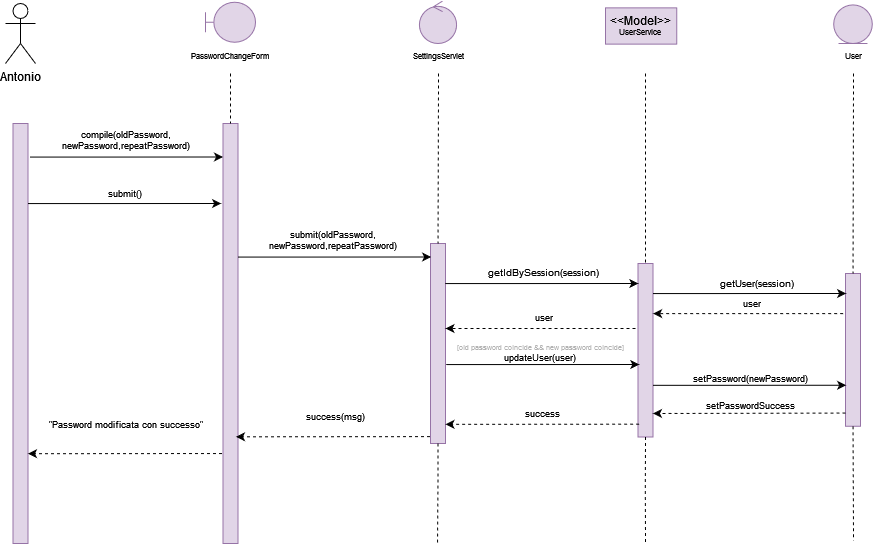

The diagram above was exported from draw.io. Its source (the exported page's mxGraphModel, read from the mxfile embedded in the PNG):
<mxGraphModel dx="941" dy="491" grid="1" gridSize="10" guides="1" tooltips="1" connect="1" arrows="1" fold="1" page="1" pageScale="1" pageWidth="827" pageHeight="1169" math="0" shadow="0">
  <root>
    <mxCell id="0" />
    <mxCell id="1" parent="0" />
    <mxCell id="WPhjHyZeCxfKg7nktDVD-367" value="Antonio" style="shape=umlActor;verticalLabelPosition=bottom;verticalAlign=top;html=1;outlineConnect=0;" vertex="1" parent="1">
      <mxGeometry x="460" y="550" width="30" height="60" as="geometry" />
    </mxCell>
    <mxCell id="WPhjHyZeCxfKg7nktDVD-368" value="" style="rounded=0;whiteSpace=wrap;html=1;fillColor=#e1d5e7;strokeColor=#9673a6;" vertex="1" parent="1">
      <mxGeometry x="467.5" y="670" width="15" height="420" as="geometry" />
    </mxCell>
    <mxCell id="WPhjHyZeCxfKg7nktDVD-369" value="" style="rounded=0;whiteSpace=wrap;html=1;fillColor=#e1d5e7;strokeColor=#9673a6;" vertex="1" parent="1">
      <mxGeometry x="677.5" y="670" width="15" height="420" as="geometry" />
    </mxCell>
    <mxCell id="WPhjHyZeCxfKg7nktDVD-370" value="" style="endArrow=none;dashed=1;html=1;rounded=0;fontSize=8;entryX=0.5;entryY=0;entryDx=0;entryDy=0;exitX=0.5;exitY=1;exitDx=0;exitDy=0;" edge="1" parent="1" target="WPhjHyZeCxfKg7nktDVD-369">
      <mxGeometry width="50" height="50" relative="1" as="geometry">
        <mxPoint x="685.0000000000005" y="620" as="sourcePoint" />
        <mxPoint x="707.5" y="680" as="targetPoint" />
      </mxGeometry>
    </mxCell>
    <mxCell id="WPhjHyZeCxfKg7nktDVD-372" value="&lt;div&gt;PasswordChangeForm&lt;/div&gt;" style="text;html=1;strokeColor=none;fillColor=none;align=center;verticalAlign=middle;whiteSpace=wrap;rounded=0;fontSize=8;" vertex="1" parent="1">
      <mxGeometry x="670" y="595" width="30" height="15" as="geometry" />
    </mxCell>
    <mxCell id="WPhjHyZeCxfKg7nktDVD-373" value="submit()" style="text;html=1;strokeColor=none;fillColor=none;align=center;verticalAlign=middle;whiteSpace=wrap;rounded=0;fontSize=9;" vertex="1" parent="1">
      <mxGeometry x="520" y="730" width="120" height="20" as="geometry" />
    </mxCell>
    <mxCell id="WPhjHyZeCxfKg7nktDVD-375" value="SettingsServlet" style="text;html=1;strokeColor=none;fillColor=none;align=center;verticalAlign=middle;whiteSpace=wrap;rounded=0;fontSize=8;" vertex="1" parent="1">
      <mxGeometry x="877.5" y="595" width="30" height="15" as="geometry" />
    </mxCell>
    <mxCell id="WPhjHyZeCxfKg7nktDVD-376" value="" style="rounded=0;whiteSpace=wrap;html=1;fillColor=#e1d5e7;strokeColor=#9673a6;" vertex="1" parent="1">
      <mxGeometry x="885" y="790" width="15" height="200" as="geometry" />
    </mxCell>
    <mxCell id="WPhjHyZeCxfKg7nktDVD-377" value="" style="endArrow=none;dashed=1;html=1;rounded=0;fontSize=8;entryX=0.5;entryY=0;entryDx=0;entryDy=0;" edge="1" parent="1" target="WPhjHyZeCxfKg7nktDVD-376">
      <mxGeometry width="50" height="50" relative="1" as="geometry">
        <mxPoint x="893" y="620" as="sourcePoint" />
        <mxPoint x="937.5" y="693.5" as="targetPoint" />
      </mxGeometry>
    </mxCell>
    <mxCell id="WPhjHyZeCxfKg7nktDVD-379" value="&lt;div&gt;&lt;font style=&quot;font-size: 7px&quot; color=&quot;#B3B3B3&quot;&gt;[old password coincide &amp;amp;&amp;amp; new password coincide]&lt;/font&gt;&lt;/div&gt;&lt;div style=&quot;font-size: 9px&quot;&gt;&lt;font style=&quot;font-size: 9px&quot; color=&quot;#B3B3B3&quot;&gt;&lt;font style=&quot;font-size: 9px&quot; color=&quot;#000000&quot;&gt;updateUser(user)&lt;/font&gt;&lt;br&gt;&lt;/font&gt;&lt;/div&gt;" style="text;html=1;strokeColor=none;fillColor=none;align=center;verticalAlign=middle;whiteSpace=wrap;rounded=0;fontSize=10;" vertex="1" parent="1">
      <mxGeometry x="898.75" y="883.75" width="192.5" height="29" as="geometry" />
    </mxCell>
    <mxCell id="WPhjHyZeCxfKg7nktDVD-380" value="" style="rounded=0;whiteSpace=wrap;html=1;fillColor=#e1d5e7;strokeColor=#9673a6;" vertex="1" parent="1">
      <mxGeometry x="1092.5" y="810" width="15" height="173.5" as="geometry" />
    </mxCell>
    <mxCell id="WPhjHyZeCxfKg7nktDVD-381" value="" style="endArrow=none;dashed=1;html=1;rounded=0;fontSize=8;entryX=0.5;entryY=0;entryDx=0;entryDy=0;" edge="1" parent="1" target="WPhjHyZeCxfKg7nktDVD-380">
      <mxGeometry width="50" height="50" relative="1" as="geometry">
        <mxPoint x="1100" y="620" as="sourcePoint" />
        <mxPoint x="1122.5" y="718.5" as="targetPoint" />
      </mxGeometry>
    </mxCell>
    <mxCell id="WPhjHyZeCxfKg7nktDVD-383" value="&lt;font style=&quot;font-size: 9px&quot;&gt;setPassword(newPassword)&lt;/font&gt;" style="text;html=1;strokeColor=none;fillColor=none;align=center;verticalAlign=middle;whiteSpace=wrap;rounded=0;fontSize=9;" vertex="1" parent="1">
      <mxGeometry x="1110" y="920" width="190" height="9" as="geometry" />
    </mxCell>
    <mxCell id="WPhjHyZeCxfKg7nktDVD-385" value="" style="rounded=0;whiteSpace=wrap;html=1;fillColor=#e1d5e7;strokeColor=#9673a6;" vertex="1" parent="1">
      <mxGeometry x="1300" y="820" width="15" height="152.75" as="geometry" />
    </mxCell>
    <mxCell id="WPhjHyZeCxfKg7nktDVD-386" value="setPasswordSuccess" style="text;html=1;strokeColor=none;fillColor=none;align=center;verticalAlign=middle;whiteSpace=wrap;rounded=0;fontSize=9;" vertex="1" parent="1">
      <mxGeometry x="1145" y="943" width="120" height="17" as="geometry" />
    </mxCell>
    <mxCell id="WPhjHyZeCxfKg7nktDVD-387" value="" style="endArrow=classic;html=1;rounded=0;dashed=1;fontSize=7;entryX=1;entryY=0.333;entryDx=0;entryDy=0;entryPerimeter=0;" edge="1" parent="1">
      <mxGeometry width="50" height="50" relative="1" as="geometry">
        <mxPoint x="1300" y="959.54" as="sourcePoint" />
        <mxPoint x="1107.5" y="959.96" as="targetPoint" />
      </mxGeometry>
    </mxCell>
    <mxCell id="WPhjHyZeCxfKg7nktDVD-388" value="" style="endArrow=none;dashed=1;html=1;rounded=0;fontSize=8;exitX=0.5;exitY=1;exitDx=0;exitDy=0;" edge="1" parent="1" source="WPhjHyZeCxfKg7nktDVD-385">
      <mxGeometry width="50" height="50" relative="1" as="geometry">
        <mxPoint x="1234.9899999999998" y="1026.25" as="sourcePoint" />
        <mxPoint x="1308" y="1087" as="targetPoint" />
      </mxGeometry>
    </mxCell>
    <mxCell id="WPhjHyZeCxfKg7nktDVD-389" value="" style="endArrow=none;dashed=1;html=1;rounded=0;fontSize=8;exitX=0.5;exitY=1;exitDx=0;exitDy=0;" edge="1" parent="1" source="WPhjHyZeCxfKg7nktDVD-380">
      <mxGeometry width="50" height="50" relative="1" as="geometry">
        <mxPoint x="1100.25" y="1003.5" as="sourcePoint" />
        <mxPoint x="1100" y="1090.0000000000002" as="targetPoint" />
        <Array as="points">
          <mxPoint x="1099.7600000000002" y="1033.5" />
        </Array>
      </mxGeometry>
    </mxCell>
    <mxCell id="WPhjHyZeCxfKg7nktDVD-390" value="" style="endArrow=none;dashed=1;html=1;rounded=0;fontSize=8;exitX=0.5;exitY=1;exitDx=0;exitDy=0;" edge="1" parent="1" source="WPhjHyZeCxfKg7nktDVD-376">
      <mxGeometry width="50" height="50" relative="1" as="geometry">
        <mxPoint x="892.9399999999996" y="1000" as="sourcePoint" />
        <mxPoint x="892" y="1090.0000000000002" as="targetPoint" />
        <Array as="points">
          <mxPoint x="892.4499999999998" y="1030" />
        </Array>
      </mxGeometry>
    </mxCell>
    <mxCell id="WPhjHyZeCxfKg7nktDVD-391" value="User" style="text;html=1;strokeColor=none;fillColor=none;align=center;verticalAlign=middle;whiteSpace=wrap;rounded=0;fontSize=8;" vertex="1" parent="1">
      <mxGeometry x="1292.5" y="595" width="30" height="15" as="geometry" />
    </mxCell>
    <mxCell id="WPhjHyZeCxfKg7nktDVD-392" value="" style="endArrow=classic;html=1;rounded=0;exitX=1;exitY=0;exitDx=0;exitDy=0;entryX=-0.125;entryY=0.121;entryDx=0;entryDy=0;entryPerimeter=0;" edge="1" parent="1">
      <mxGeometry width="50" height="50" relative="1" as="geometry">
        <mxPoint x="482.5" y="750.0700000000002" as="sourcePoint" />
        <mxPoint x="675.6250000000005" y="750" as="targetPoint" />
        <Array as="points">
          <mxPoint x="530" y="750.0700000000002" />
          <mxPoint x="550" y="750.0700000000002" />
        </Array>
      </mxGeometry>
    </mxCell>
    <mxCell id="WPhjHyZeCxfKg7nktDVD-393" value="" style="endArrow=classic;html=1;rounded=0;exitX=1;exitY=0;exitDx=0;exitDy=0;entryX=-0.125;entryY=0.121;entryDx=0;entryDy=0;entryPerimeter=0;" edge="1" parent="1">
      <mxGeometry width="50" height="50" relative="1" as="geometry">
        <mxPoint x="692.5000000000005" y="803.5700000000002" as="sourcePoint" />
        <mxPoint x="885.625" y="803.5" as="targetPoint" />
        <Array as="points">
          <mxPoint x="740" y="803.5700000000002" />
          <mxPoint x="760" y="803.5700000000002" />
        </Array>
      </mxGeometry>
    </mxCell>
    <mxCell id="WPhjHyZeCxfKg7nktDVD-394" value="&lt;div style=&quot;font-size: 9px&quot;&gt;&lt;font style=&quot;font-size: 9px&quot;&gt;submit(oldPassword, newPassword,repeatPassword)&lt;/font&gt;&lt;/div&gt;" style="text;html=1;strokeColor=none;fillColor=none;align=center;verticalAlign=middle;whiteSpace=wrap;rounded=0;fontSize=9;" vertex="1" parent="1">
      <mxGeometry x="690" y="770" width="195" height="33.5" as="geometry" />
    </mxCell>
    <mxCell id="WPhjHyZeCxfKg7nktDVD-395" value="" style="endArrow=classic;html=1;rounded=0;exitX=1;exitY=0;exitDx=0;exitDy=0;entryX=-0.125;entryY=0.121;entryDx=0;entryDy=0;entryPerimeter=0;" edge="1" parent="1">
      <mxGeometry width="50" height="50" relative="1" as="geometry">
        <mxPoint x="484.3800000000001" y="703.5700000000002" as="sourcePoint" />
        <mxPoint x="677.5050000000001" y="703.5" as="targetPoint" />
        <Array as="points">
          <mxPoint x="531.8800000000001" y="703.5700000000002" />
          <mxPoint x="551.8800000000001" y="703.5700000000002" />
        </Array>
      </mxGeometry>
    </mxCell>
    <mxCell id="WPhjHyZeCxfKg7nktDVD-396" value="" style="endArrow=classic;html=1;rounded=0;dashed=1;fontSize=7;exitX=-0.047;exitY=0.97;exitDx=0;exitDy=0;exitPerimeter=0;" edge="1" parent="1">
      <mxGeometry width="50" height="50" relative="1" as="geometry">
        <mxPoint x="884.5050000000001" y="983.0999999999999" as="sourcePoint" />
        <mxPoint x="690.5" y="983.29" as="targetPoint" />
      </mxGeometry>
    </mxCell>
    <mxCell id="WPhjHyZeCxfKg7nktDVD-397" value="" style="endArrow=classic;html=1;rounded=0;exitX=1;exitY=0;exitDx=0;exitDy=0;entryX=-0.125;entryY=0.121;entryDx=0;entryDy=0;entryPerimeter=0;" edge="1" parent="1">
      <mxGeometry width="50" height="50" relative="1" as="geometry">
        <mxPoint x="899.75" y="830.0700000000002" as="sourcePoint" />
        <mxPoint x="1092.875" y="830" as="targetPoint" />
        <Array as="points">
          <mxPoint x="947.25" y="830.0700000000002" />
          <mxPoint x="967.25" y="830.0700000000002" />
        </Array>
      </mxGeometry>
    </mxCell>
    <mxCell id="WPhjHyZeCxfKg7nktDVD-398" value="&lt;div style=&quot;font-size: 9px&quot;&gt;&lt;font style=&quot;font-size: 9px&quot;&gt;compile(oldPassword, newPassword,repeatPassword)&lt;/font&gt;&lt;/div&gt;" style="text;html=1;strokeColor=none;fillColor=none;align=center;verticalAlign=middle;whiteSpace=wrap;rounded=0;fontSize=9;" vertex="1" parent="1">
      <mxGeometry x="482.5" y="670" width="195" height="33.5" as="geometry" />
    </mxCell>
    <mxCell id="WPhjHyZeCxfKg7nktDVD-399" value="success(msg)" style="text;html=1;strokeColor=none;fillColor=none;align=center;verticalAlign=middle;whiteSpace=wrap;rounded=0;fontSize=9;" vertex="1" parent="1">
      <mxGeometry x="692.5" y="946.5" width="195" height="33.5" as="geometry" />
    </mxCell>
    <mxCell id="WPhjHyZeCxfKg7nktDVD-400" value="&quot;Password modificata con successo&quot;" style="text;html=1;strokeColor=none;fillColor=none;align=center;verticalAlign=middle;whiteSpace=wrap;rounded=0;fontSize=9;" vertex="1" parent="1">
      <mxGeometry x="482.5" y="954.05" width="195" height="33.5" as="geometry" />
    </mxCell>
    <mxCell id="WPhjHyZeCxfKg7nktDVD-401" value="&lt;div&gt;success&lt;/div&gt;" style="text;html=1;strokeColor=none;fillColor=none;align=center;verticalAlign=middle;whiteSpace=wrap;rounded=0;fontSize=9;" vertex="1" parent="1">
      <mxGeometry x="899.75" y="943" width="195" height="33.5" as="geometry" />
    </mxCell>
    <mxCell id="WPhjHyZeCxfKg7nktDVD-402" value="" style="endArrow=classic;html=1;rounded=0;dashed=1;fontSize=7;" edge="1" parent="1">
      <mxGeometry width="50" height="50" relative="1" as="geometry">
        <mxPoint x="1090" y="875" as="sourcePoint" />
        <mxPoint x="900" y="875" as="targetPoint" />
      </mxGeometry>
    </mxCell>
    <mxCell id="WPhjHyZeCxfKg7nktDVD-403" value="user" style="text;html=1;strokeColor=none;fillColor=none;align=center;verticalAlign=middle;whiteSpace=wrap;rounded=0;fontSize=9;" vertex="1" parent="1">
      <mxGeometry x="902.25" y="856.75" width="192.5" height="13.5" as="geometry" />
    </mxCell>
    <mxCell id="WPhjHyZeCxfKg7nktDVD-404" value="" style="endArrow=classic;html=1;rounded=0;dashed=1;fontSize=7;exitX=0.073;exitY=0.293;exitDx=0;exitDy=0;exitPerimeter=0;" edge="1" parent="1">
      <mxGeometry width="50" height="50" relative="1" as="geometry">
        <mxPoint x="1093.5950000000003" y="970.665" as="sourcePoint" />
        <mxPoint x="900" y="970.8199999999999" as="targetPoint" />
      </mxGeometry>
    </mxCell>
    <mxCell id="WPhjHyZeCxfKg7nktDVD-405" value="getIdBySession(session)" style="text;html=1;strokeColor=none;fillColor=none;align=center;verticalAlign=middle;whiteSpace=wrap;rounded=0;fontSize=10;" vertex="1" parent="1">
      <mxGeometry x="902.25" y="813.75" width="192.5" height="10" as="geometry" />
    </mxCell>
    <mxCell id="WPhjHyZeCxfKg7nktDVD-406" value="" style="endArrow=classic;html=1;rounded=0;exitX=1;exitY=0;exitDx=0;exitDy=0;entryX=-0.125;entryY=0.121;entryDx=0;entryDy=0;entryPerimeter=0;" edge="1" parent="1">
      <mxGeometry width="50" height="50" relative="1" as="geometry">
        <mxPoint x="900.69" y="911.0700000000002" as="sourcePoint" />
        <mxPoint x="1093.815" y="911" as="targetPoint" />
        <Array as="points">
          <mxPoint x="948.19" y="911.0700000000002" />
          <mxPoint x="968.19" y="911.0700000000002" />
        </Array>
      </mxGeometry>
    </mxCell>
    <mxCell id="WPhjHyZeCxfKg7nktDVD-407" value="" style="endArrow=classic;html=1;rounded=0;exitX=1;exitY=0;exitDx=0;exitDy=0;entryX=-0.125;entryY=0.121;entryDx=0;entryDy=0;entryPerimeter=0;" edge="1" parent="1">
      <mxGeometry width="50" height="50" relative="1" as="geometry">
        <mxPoint x="1107.5" y="931.8200000000002" as="sourcePoint" />
        <mxPoint x="1300.625" y="931.75" as="targetPoint" />
        <Array as="points">
          <mxPoint x="1155" y="931.8200000000002" />
          <mxPoint x="1175" y="931.8200000000002" />
        </Array>
      </mxGeometry>
    </mxCell>
    <mxCell id="WPhjHyZeCxfKg7nktDVD-408" value="" style="endArrow=classic;html=1;rounded=0;dashed=1;fontSize=7;exitX=-0.047;exitY=0.97;exitDx=0;exitDy=0;exitPerimeter=0;" edge="1" parent="1">
      <mxGeometry width="50" height="50" relative="1" as="geometry">
        <mxPoint x="676.5049999999997" y="1000" as="sourcePoint" />
        <mxPoint x="482.5" y="1000.19" as="targetPoint" />
      </mxGeometry>
    </mxCell>
    <mxCell id="WPhjHyZeCxfKg7nktDVD-409" value="" style="endArrow=none;dashed=1;html=1;rounded=0;fontSize=8;entryX=0.5;entryY=0;entryDx=0;entryDy=0;" edge="1" parent="1" target="WPhjHyZeCxfKg7nktDVD-385">
      <mxGeometry width="50" height="50" relative="1" as="geometry">
        <mxPoint x="1308" y="620" as="sourcePoint" />
        <mxPoint x="1308" y="820" as="targetPoint" />
      </mxGeometry>
    </mxCell>
    <mxCell id="WPhjHyZeCxfKg7nktDVD-410" value="" style="endArrow=classic;html=1;rounded=0;exitX=1;exitY=0;exitDx=0;exitDy=0;entryX=-0.125;entryY=0.121;entryDx=0;entryDy=0;entryPerimeter=0;" edge="1" parent="1">
      <mxGeometry width="50" height="50" relative="1" as="geometry">
        <mxPoint x="1107.5" y="840.0700000000002" as="sourcePoint" />
        <mxPoint x="1300.625" y="840" as="targetPoint" />
        <Array as="points">
          <mxPoint x="1155" y="840.0700000000002" />
          <mxPoint x="1175" y="840.0700000000002" />
          <mxPoint x="1237.75" y="840" />
        </Array>
      </mxGeometry>
    </mxCell>
    <mxCell id="WPhjHyZeCxfKg7nktDVD-411" value="getUser(session)" style="text;html=1;strokeColor=none;fillColor=none;align=center;verticalAlign=middle;whiteSpace=wrap;rounded=0;fontSize=10;" vertex="1" parent="1">
      <mxGeometry x="1115" y="825" width="192.5" height="10" as="geometry" />
    </mxCell>
    <mxCell id="WPhjHyZeCxfKg7nktDVD-412" value="" style="endArrow=classic;html=1;rounded=0;dashed=1;fontSize=7;" edge="1" parent="1">
      <mxGeometry width="50" height="50" relative="1" as="geometry">
        <mxPoint x="1297.63" y="860.0999999999999" as="sourcePoint" />
        <mxPoint x="1107.63" y="860.0999999999999" as="targetPoint" />
      </mxGeometry>
    </mxCell>
    <mxCell id="WPhjHyZeCxfKg7nktDVD-413" value="user" style="text;html=1;strokeColor=none;fillColor=none;align=center;verticalAlign=middle;whiteSpace=wrap;rounded=0;fontSize=9;" vertex="1" parent="1">
      <mxGeometry x="1110" y="843.25" width="192.5" height="13.5" as="geometry" />
    </mxCell>
    <mxCell id="WPhjHyZeCxfKg7nktDVD-414" value="" style="shape=umlBoundary;whiteSpace=wrap;html=1;fillColor=#e1d5e7;strokeColor=#9673a6;" vertex="1" parent="1">
      <mxGeometry x="660" y="548.75" width="50" height="40" as="geometry" />
    </mxCell>
    <mxCell id="WPhjHyZeCxfKg7nktDVD-415" value="" style="ellipse;shape=umlControl;whiteSpace=wrap;html=1;fillColor=#e1d5e7;strokeColor=#9673a6;" vertex="1" parent="1">
      <mxGeometry x="873.9" y="547.5" width="37.19" height="42.5" as="geometry" />
    </mxCell>
    <mxCell id="WPhjHyZeCxfKg7nktDVD-416" value="&lt;div&gt;&amp;lt;&amp;lt;Model&amp;gt;&amp;gt;&lt;/div&gt;&lt;div style=&quot;font-size: 8px&quot;&gt;UserService&lt;br&gt;&lt;/div&gt;" style="rounded=0;whiteSpace=wrap;html=1;fillColor=#e1d5e7;strokeColor=#9673a6;" vertex="1" parent="1">
      <mxGeometry x="1060" y="554.37" width="71.25" height="36.25" as="geometry" />
    </mxCell>
    <mxCell id="WPhjHyZeCxfKg7nktDVD-417" value="" style="ellipse;shape=umlEntity;whiteSpace=wrap;html=1;fontSize=8;fillColor=#e1d5e7;strokeColor=#9673a6;" vertex="1" parent="1">
      <mxGeometry x="1288.1999999999998" y="551.4100000000001" width="38.59" height="38.59" as="geometry" />
    </mxCell>
  </root>
</mxGraphModel>